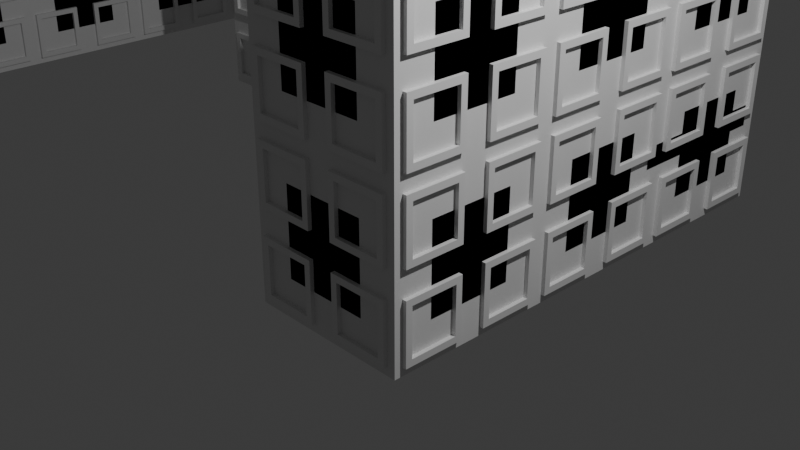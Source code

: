 # Source: Tutor14.blend  (saved by Blender 4.0.36; exported with 4.5.12 LTS)
import bpy
from mathutils import Matrix  # noqa: F401  (used for matrix-valued properties, if any)

bpy.ops.wm.read_factory_settings(use_empty=True)
scene = bpy.context.scene
scene.name = 'Scene'

# ---- collections
col_env = bpy.data.collections.new('Env'); scene.collection.children.link(col_env)
col_collection = bpy.data.collections.new('Collection'); scene.collection.children.link(col_collection)

# ---- materials (node trees are filled in below, after node groups)
mat_material = bpy.data.materials.new('Material')
mat_material.alpha_threshold = 0.0
mat_material.use_transparent_shadow = False
mat_material.roughness = 0.5
mat_material.line_color = (0.0, 0.0, 0.0, 1.0)

# ---- node groups
ng_geometry_nodes = bpy.data.node_groups.new('Geometry Nodes', 'GeometryNodeTree')
_s = ng_geometry_nodes.interface.new_socket(name='Geometry', in_out='OUTPUT', socket_type='NodeSocketGeometry')
_s = ng_geometry_nodes.interface.new_socket(name='Geometry', in_out='INPUT', socket_type='NodeSocketGeometry')
ng_geometry_nodes.is_modifier = True
# nodes of 'Geometry Nodes' reference scene objects; filled in after objects exist
ng_geometry_nodes2 = bpy.data.node_groups.new('Geometry Nodes2', 'GeometryNodeTree')
_s = ng_geometry_nodes2.interface.new_socket(name='Geometry', in_out='OUTPUT', socket_type='NodeSocketGeometry')
_s = ng_geometry_nodes2.interface.new_socket(name='Geometry', in_out='INPUT', socket_type='NodeSocketGeometry')
ng_geometry_nodes2.is_modifier = True
# nodes of 'Geometry Nodes2' reference scene objects; filled in after objects exist

# ---- material node trees
mat_material.use_nodes = True; mat_material.node_tree.nodes.clear()
_N = mat_material.node_tree.nodes; _L = mat_material.node_tree.links
n0 = _N.new('ShaderNodeOutputMaterial'); n0.name = 'Material Output'; n0.location = (300, 300)
n1 = _N.new('ShaderNodeBsdfPrincipled'); n1.name = 'Principled BSDF'; n1.location = (10, 300)
n1.inputs[3].default_value = 1.45
_L.new(n1.outputs[0], n0.inputs[0])
n0.is_active_output = True

# ---- world
world_world = bpy.data.worlds.new('World'); scene.world = world_world
world_world.use_nodes = True; world_world.node_tree.nodes.clear()
_N = world_world.node_tree.nodes; _L = world_world.node_tree.links
n0 = _N.new('ShaderNodeOutputWorld'); n0.name = 'World Output'; n0.location = (300, 300)
n1 = _N.new('ShaderNodeBackground'); n1.name = 'Background'; n1.location = (10, 300)
n1.inputs[0].default_value = (0.05088, 0.05088, 0.05088, 1.0)
_L.new(n1.outputs[0], n0.inputs[0])
n0.is_active_output = True
world_world.color = (0.05088, 0.05088, 0.05088)
world_world.use_sun_shadow = False
world_world.sun_shadow_jitter_overblur = 0.0

# ---- cameras
cam_camera = bpy.data.cameras.new('Camera')
cam_camera.clip_end = 100.0
cam_camera.ortho_scale = 7.314

# ---- lights
light_light = bpy.data.lights.new('Light', 'POINT')
light_light.transmission_factor = 0.0
light_light.use_soft_falloff = False
light_light.energy = 1000.0
light_light.shadow_soft_size = 0.1
light_light.shadow_maximum_resolution = 0.006
light_light.use_absolute_resolution = True

# ---- meshes
me_cube = bpy.data.meshes.new('Cube')
me_cube.from_pydata([(1.0, 1.0, 1.0), (1.0, 1.0, -1.0), (1.0, -1.0, 1.0), (1.0, -1.0, -1.0), (-1.0, 1.0, 1.0), (-1.0, 1.0, -1.0), (-1.0, -1.0, 1.0), (-1.0, -1.0, -1.0), (1.0, 3.0, -1.0), (-1.0, 3.0, -1.0), (1.0, 3.0, 1.0), (-1.0, 3.0, 1.0), (1.0, 5.0, -1.0), (-1.0, 5.0, -1.0), (1.0, 5.0, 1.0), (-1.0, 5.0, 1.0), (1.0, -1.0, 3.0), (-1.0, -1.0, 3.0), (1.0, 1.0, 3.0), (-1.0, 1.0, 3.0), (-1.0, 3.0, 3.0), (1.0, 3.0, 3.0), (-1.0, 5.0, 3.0), (1.0, 5.0, 3.0), (-3.0, 3.0, 1.0), (-3.0, 3.0, -1.0), (-3.0, 5.0, 1.0), (-3.0, 5.0, -1.0), (-3.0, 5.0, 3.0), (-3.0, 3.0, 3.0), (-5.0, 3.0, 1.0), (-5.0, 3.0, -1.0), (-5.0, 5.0, 1.0), (-5.0, 5.0, -1.0), (-5.0, 5.0, 3.0), (-5.0, 3.0, 3.0), (-7.0, 3.0, 1.0), (-7.0, 3.0, -1.0), (-7.0, 5.0, 1.0), (-7.0, 5.0, -1.0), (-7.0, 5.0, 3.0), (-7.0, 3.0, 3.0)], [], [(11, 4, 19, 20), (3, 2, 6, 7), (7, 6, 4, 5), (5, 1, 3, 7), (1, 0, 2, 3), (0, 1, 8, 10), (4, 6, 17, 19), (5, 4, 11, 9), (1, 5, 9, 8), (10, 14, 23, 21), (13, 15, 14, 12), (10, 8, 12, 14), (15, 13, 27, 26), (8, 9, 13, 12), (18, 19, 17, 16), (20, 21, 23, 22), (19, 18, 21, 20), (2, 0, 18, 16), (20, 22, 28, 29), (14, 15, 22, 23), (6, 2, 16, 17), (0, 10, 21, 18), (25, 24, 30, 31), (29, 28, 34, 35), (11, 20, 29, 24), (13, 9, 25, 27), (9, 11, 24, 25), (22, 15, 26, 28), (32, 33, 39, 38), (33, 31, 37, 39), (24, 29, 35, 30), (27, 25, 31, 33), (26, 27, 33, 32), (28, 26, 32, 34), (37, 36, 38, 39), (38, 36, 41, 40), (34, 32, 38, 40), (35, 34, 40, 41), (31, 30, 36, 37), (30, 35, 41, 36)])
_uv = me_cube.uv_layers.new(name='UVMap')
_uv.uv.foreach_set('vector', [0.625, 0.25, 0.625, 0.25, 0.625, 0.25, 0.625, 0.25, 0.375, 0.75, 0.625, 0.75, 0.625, 1.0, 0.375, 1.0, 0.375, 0.0, 0.625, 0.0, 0.625, 0.25, 0.375, 0.25, 0.125, 0.5, 0.375, 0.5, 0.375, 0.75, 0.125, 0.75, 0.375, 0.5, 0.625, 0.5, 0.625, 0.75, 0.375, 0.75, 0.625, 0.5, 0.375, 0.5, 0.375, 0.5, 0.625, 0.5, 0.625, 0.25, 0.625, 0.0, 0.625, 0.0, 0.625, 0.25, 0.375, 0.25, 0.625, 0.25, 0.625, 0.25, 0.375, 0.25, 0.375, 0.5, 0.125, 0.5, 0.125, 0.5, 0.375, 0.5, 0.625, 0.5, 0.625, 0.5, 0.625, 0.5, 0.625, 0.5, 0.375, 0.25, 0.625, 0.25, 0.625, 0.5, 0.375, 0.5, 0.625, 0.5, 0.375, 0.5, 0.375, 0.5, 0.625, 0.5, 0.625, 0.25, 0.375, 0.25, 0.375, 0.25, 0.625, 0.25, 0.375, 0.5, 0.125, 0.5, 0.125, 0.5, 0.375, 0.5, 0.625, 0.5, 0.875, 0.5, 0.875, 0.75, 0.625, 0.75, 0.875, 0.5, 0.625, 0.5, 0.625, 0.5, 0.875, 0.5, 0.875, 0.5, 0.625, 0.5, 0.625, 0.5, 0.875, 0.5, 0.625, 0.75, 0.625, 0.5, 0.625, 0.5, 0.625, 0.75, 0.875, 0.5, 0.875, 0.5, 0.875, 0.5, 0.875, 0.5, 0.625, 0.5, 0.625, 0.25, 0.625, 0.25, 0.625, 0.5, 0.625, 1.0, 0.625, 0.75, 0.625, 0.75, 0.625, 1.0, 0.625, 0.5, 0.625, 0.5, 0.625, 0.5, 0.625, 0.5, 0.375, 0.25, 0.625, 0.25, 0.625, 0.25, 0.375, 0.25, 0.875, 0.5, 0.875, 0.5, 0.875, 0.5, 0.875, 0.5, 0.625, 0.25, 0.625, 0.25, 0.625, 0.25, 0.625, 0.25, 0.125, 0.5, 0.125, 0.5, 0.125, 0.5, 0.125, 0.5, 0.375, 0.25, 0.625, 0.25, 0.625, 0.25, 0.375, 0.25, 0.625, 0.25, 0.625, 0.25, 0.625, 0.25, 0.625, 0.25, 0.625, 0.25, 0.375, 0.25, 0.375, 0.25, 0.625, 0.25, 0.125, 0.5, 0.125, 0.5, 0.125, 0.5, 0.125, 0.5, 0.625, 0.25, 0.625, 0.25, 0.625, 0.25, 0.625, 0.25, 0.125, 0.5, 0.125, 0.5, 0.125, 0.5, 0.125, 0.5, 0.625, 0.25, 0.375, 0.25, 0.375, 0.25, 0.625, 0.25, 0.625, 0.25, 0.625, 0.25, 0.625, 0.25, 0.625, 0.25, 0.375, 0.25, 0.625, 0.25, 0.625, 0.25, 0.375, 0.25, 0.625, 0.25, 0.625, 0.25, 0.625, 0.25, 0.625, 0.25, 0.625, 0.25, 0.625, 0.25, 0.625, 0.25, 0.625, 0.25, 0.875, 0.5, 0.875, 0.5, 0.875, 0.5, 0.875, 0.5, 0.375, 0.25, 0.625, 0.25, 0.625, 0.25, 0.375, 0.25, 0.625, 0.25, 0.625, 0.25, 0.625, 0.25, 0.625, 0.25])
me_cube.materials.append(mat_material)
me_cube.use_mirror_vertex_groups = False
me_cube.update()
me_cube_001 = bpy.data.meshes.new('Cube.001')
me_cube_001.from_pydata([(0.7834, 0.7834, 0.1325), (0.7834, 0.7834, -0.1325), (0.7834, -0.7834, 0.1325), (0.7834, -0.7834, -0.1325), (-0.7834, 0.7834, 0.1325), (-0.7834, 0.7834, -0.1325), (-0.7834, -0.7834, 0.1325), (-0.7834, -0.7834, -0.1325), (-1.0, 1.0, -0.1325), (-1.0, -1.0, -0.1325), (1.0, 1.0, -0.1325), (1.0, -1.0, 0.1325), (-1.0, -1.0, 0.1325), (1.0, 1.0, 0.1325), (1.0, -1.0, -0.1325), (-1.0, 1.0, 0.1325), (0.7834, -0.7834, -0.0003448), (-0.7834, -0.7834, -0.0003448), (0.7834, 0.7834, -0.0003448), (-0.7834, 0.7834, -0.0003448)], [], [(6, 2, 16, 17), (14, 11, 12, 9), (9, 12, 15, 8), (5, 1, 3, 7), (10, 13, 11, 14), (8, 15, 13, 10), (5, 7, 9, 8), (1, 5, 8, 10), (2, 6, 12, 11), (0, 2, 11, 13), (7, 3, 14, 9), (6, 4, 15, 12), (4, 0, 13, 15), (3, 1, 10, 14), (18, 19, 17, 16), (4, 6, 17, 19), (2, 0, 18, 16), (0, 4, 19, 18)])
_uv = me_cube_001.uv_layers.new(name='UVMap')
_uv.uv.foreach_set('vector', [0.8479, 0.7229, 0.6521, 0.7229, 0.6521, 0.7229, 0.8479, 0.7229, 0.375, 0.75, 0.625, 0.75, 0.625, 1.0, 0.375, 1.0, 0.375, 0.0, 0.625, 0.0, 0.625, 0.25, 0.375, 0.25, 0.1521, 0.5271, 0.3479, 0.5271, 0.3479, 0.7229, 0.1521, 0.7229, 0.375, 0.5, 0.625, 0.5, 0.625, 0.75, 0.375, 0.75, 0.375, 0.25, 0.625, 0.25, 0.625, 0.5, 0.375, 0.5, 0.1521, 0.5271, 0.1521, 0.7229, 0.125, 0.75, 0.125, 0.5, 0.3479, 0.5271, 0.1521, 0.5271, 0.125, 0.5, 0.375, 0.5, 0.6521, 0.7229, 0.8479, 0.7229, 0.875, 0.75, 0.625, 0.75, 0.6521, 0.5271, 0.6521, 0.7229, 0.625, 0.75, 0.625, 0.5, 0.1521, 0.7229, 0.3479, 0.7229, 0.375, 0.75, 0.125, 0.75, 0.8479, 0.7229, 0.8479, 0.5271, 0.875, 0.5, 0.875, 0.75, 0.8479, 0.5271, 0.6521, 0.5271, 0.625, 0.5, 0.875, 0.5, 0.3479, 0.7229, 0.3479, 0.5271, 0.375, 0.5, 0.375, 0.75, 0.6521, 0.5271, 0.8479, 0.5271, 0.8479, 0.7229, 0.6521, 0.7229, 0.8479, 0.5271, 0.8479, 0.7229, 0.8479, 0.7229, 0.8479, 0.5271, 0.6521, 0.7229, 0.6521, 0.5271, 0.6521, 0.5271, 0.6521, 0.7229, 0.6521, 0.5271, 0.8479, 0.5271, 0.8479, 0.5271, 0.6521, 0.5271])
me_cube_001.materials.append(mat_material)
me_cube_001.use_mirror_vertex_groups = False
me_cube_001.update()
me_cube_002 = bpy.data.meshes.new('Cube.002')
me_cube_002.from_pydata([(1.0, 1.0, 1.0), (1.0, 1.0, -1.0), (1.0, -1.0, 1.0), (1.0, -1.0, -1.0), (-1.0, 1.0, 1.0), (-1.0, 1.0, -1.0), (-1.0, -1.0, 1.0), (-1.0, -1.0, -1.0), (1.0, 3.0, -1.0), (-1.0, 3.0, -1.0), (1.0, 3.0, 1.0), (-1.0, 3.0, 1.0), (1.0, 5.0, -1.0), (-1.0, 5.0, -1.0), (1.0, 5.0, 1.0), (-1.0, 5.0, 1.0), (-3.0, 3.0, 1.0), (-3.0, 3.0, -1.0), (-3.0, 5.0, 1.0), (-3.0, 5.0, -1.0), (-5.0, 3.0, 1.0), (-5.0, 3.0, -1.0), (-5.0, 5.0, 1.0), (-5.0, 5.0, -1.0), (-7.0, 3.0, 1.0), (-7.0, 3.0, -1.0), (-7.0, 5.0, 1.0), (-7.0, 5.0, -1.0), (-9.0, 3.0, 1.0), (-9.0, 3.0, -1.0), (-9.0, 5.0, 1.0), (-9.0, 5.0, -1.0), (-11.0, 3.0, 1.0), (-11.0, 3.0, -1.0), (-11.0, 5.0, 1.0), (-11.0, 5.0, -1.0), (1.0, 7.0, -1.0), (-1.0, 7.0, -1.0), (1.0, 7.0, 1.0), (-1.0, 7.0, 1.0), (-3.0, 7.0, 1.0), (-3.0, 7.0, -1.0), (-5.0, 7.0, 1.0), (-5.0, 7.0, -1.0), (-7.0, 7.0, 1.0), (-7.0, 7.0, -1.0), (-9.0, 7.0, 1.0), (-9.0, 7.0, -1.0), (-11.0, 7.0, 1.0), (-11.0, 7.0, -1.0), (1.0, 9.0, -1.0), (-1.0, 9.0, -1.0), (1.0, 9.0, 1.0), (-1.0, 9.0, 1.0), (-3.0, 9.0, 1.0), (-3.0, 9.0, -1.0), (-5.0, 9.0, 1.0), (-5.0, 9.0, -1.0), (-7.0, 9.0, 1.0), (-7.0, 9.0, -1.0), (-9.0, 9.0, 1.0), (-9.0, 9.0, -1.0), (-11.0, 9.0, 1.0), (-11.0, 9.0, -1.0), (1.0, 11.0, -1.0), (-1.0, 11.0, -1.0), (1.0, 11.0, 1.0), (-1.0, 11.0, 1.0), (-3.0, 11.0, 1.0), (-3.0, 11.0, -1.0), (-5.0, 11.0, 1.0), (-5.0, 11.0, -1.0), (-7.0, 11.0, 1.0), (-7.0, 11.0, -1.0), (-9.0, 11.0, 1.0), (-9.0, 11.0, -1.0), (-11.0, 11.0, 1.0), (-11.0, 11.0, -1.0)], [], [(3, 2, 6, 7), (7, 6, 4, 5), (5, 1, 3, 7), (1, 0, 2, 3), (0, 1, 8, 10), (5, 4, 11, 9), (1, 5, 9, 8), (31, 35, 49, 47), (10, 8, 12, 14), (23, 27, 45, 43), (8, 9, 13, 12), (17, 16, 20, 21), (13, 9, 17, 19), (9, 11, 16, 17), (18, 15, 39, 40), (23, 21, 25, 27), (19, 17, 21, 23), (30, 26, 44, 46), (27, 25, 29, 31), (21, 20, 24, 25), (4, 6, 2, 0), (11, 4, 0, 10), (22, 26, 24, 20), (18, 22, 20, 16), (15, 18, 16, 11), (14, 15, 11, 10), (28, 30, 34, 32), (15, 14, 38, 39), (24, 26, 30, 28), (25, 24, 28, 29), (33, 32, 34, 35), (29, 28, 32, 33), (31, 29, 33, 35), (13, 19, 41, 37), (46, 44, 58, 60), (36, 37, 51, 50), (45, 47, 61, 59), (40, 39, 53, 54), (37, 41, 55, 51), (44, 42, 56, 58), (26, 22, 42, 44), (19, 23, 43, 41), (35, 34, 48, 49), (22, 18, 40, 42), (12, 13, 37, 36), (14, 12, 36, 38), (34, 30, 46, 48), (27, 31, 47, 45), (52, 50, 64, 66), (55, 57, 71, 69), (60, 58, 72, 74), (50, 51, 65, 64), (59, 61, 75, 73), (54, 53, 67, 68), (41, 43, 57, 55), (38, 36, 50, 52), (49, 48, 62, 63), (42, 40, 54, 56), (48, 46, 60, 62), (39, 38, 52, 53), (47, 49, 63, 61), (43, 45, 59, 57), (65, 67, 66, 64), (67, 65, 69, 68), (70, 71, 73, 72), (68, 69, 71, 70), (72, 73, 75, 74), (74, 75, 77, 76), (63, 62, 76, 77), (56, 54, 68, 70), (62, 60, 74, 76), (53, 52, 66, 67), (61, 63, 77, 75), (57, 59, 73, 71), (58, 56, 70, 72), (51, 55, 69, 65)])
_uv = me_cube_002.uv_layers.new(name='UVMap')
_uv.uv.foreach_set('vector', [0.375, 0.75, 0.625, 0.75, 0.625, 1.0, 0.375, 1.0, 0.375, 0.0, 0.625, 0.0, 0.625, 0.25, 0.375, 0.25, 0.125, 0.5, 0.375, 0.5, 0.375, 0.75, 0.125, 0.75, 0.375, 0.5, 0.625, 0.5, 0.625, 0.75, 0.375, 0.75, 0.625, 0.5, 0.375, 0.5, 0.375, 0.5, 0.625, 0.5, 0.375, 0.25, 0.625, 0.25, 0.625, 0.25, 0.375, 0.25, 0.375, 0.5, 0.125, 0.5, 0.125, 0.5, 0.375, 0.5, 0.125, 0.5, 0.125, 0.5, 0.125, 0.5, 0.125, 0.5, 0.625, 0.5, 0.375, 0.5, 0.375, 0.5, 0.625, 0.5, 0.125, 0.5, 0.125, 0.5, 0.125, 0.5, 0.125, 0.5, 0.375, 0.5, 0.125, 0.5, 0.125, 0.5, 0.375, 0.5, 0.375, 0.25, 0.625, 0.25, 0.625, 0.25, 0.375, 0.25, 0.125, 0.5, 0.125, 0.5, 0.125, 0.5, 0.125, 0.5, 0.375, 0.25, 0.625, 0.25, 0.625, 0.25, 0.375, 0.25, 0.0, 0.0, 0.0, 0.0, 0.0, 0.0, 0.0, 0.0, 0.125, 0.5, 0.125, 0.5, 0.125, 0.5, 0.125, 0.5, 0.125, 0.5, 0.125, 0.5, 0.125, 0.5, 0.125, 0.5, 0.0, 0.0, 0.0, 0.0, 0.0, 0.0, 0.0, 0.0, 0.125, 0.5, 0.125, 0.5, 0.125, 0.5, 0.125, 0.5, 0.375, 0.25, 0.625, 0.25, 0.625, 0.25, 0.375, 0.25, 0.0, 0.0, 0.0, 0.0, 0.0, 0.0, 0.0, 0.0, 0.0, 0.0, 0.0, 0.0, 0.0, 0.0, 0.0, 0.0, 0.0, 0.0, 0.0, 0.0, 0.0, 0.0, 0.0, 0.0, 0.0, 0.0, 0.0, 0.0, 0.0, 0.0, 0.0, 0.0, 0.0, 0.0, 0.0, 0.0, 0.0, 0.0, 0.0, 0.0, 0.0, 0.0, 0.0, 0.0, 0.0, 0.0, 0.0, 0.0, 0.0, 0.0, 0.0, 0.0, 0.0, 0.0, 0.0, 0.0, 0.0, 0.0, 0.0, 0.0, 0.0, 0.0, 0.0, 0.0, 0.0, 0.0, 0.0, 0.0, 0.0, 0.0, 0.0, 0.0, 0.375, 0.25, 0.625, 0.25, 0.625, 0.25, 0.375, 0.25, 0.375, 0.25, 0.625, 0.25, 0.625, 0.25, 0.375, 0.25, 0.375, 0.25, 0.625, 0.25, 0.625, 0.25, 0.375, 0.25, 0.125, 0.5, 0.125, 0.5, 0.125, 0.5, 0.125, 0.5, 0.125, 0.5, 0.125, 0.5, 0.125, 0.5, 0.125, 0.5, 0.0, 0.0, 0.0, 0.0, 0.0, 0.0, 0.0, 0.0, 0.375, 0.5, 0.125, 0.5, 0.125, 0.5, 0.375, 0.5, 0.125, 0.5, 0.125, 0.5, 0.125, 0.5, 0.125, 0.5, 0.0, 0.0, 0.0, 0.0, 0.0, 0.0, 0.0, 0.0, 0.125, 0.5, 0.125, 0.5, 0.125, 0.5, 0.125, 0.5, 0.0, 0.0, 0.0, 0.0, 0.0, 0.0, 0.0, 0.0, 0.0, 0.0, 0.0, 0.0, 0.0, 0.0, 0.0, 0.0, 0.125, 0.5, 0.125, 0.5, 0.125, 0.5, 0.125, 0.5, 0.375, 0.25, 0.625, 0.25, 0.625, 0.25, 0.375, 0.25, 0.0, 0.0, 0.0, 0.0, 0.0, 0.0, 0.0, 0.0, 0.375, 0.5, 0.125, 0.5, 0.125, 0.5, 0.375, 0.5, 0.625, 0.5, 0.375, 0.5, 0.375, 0.5, 0.625, 0.5, 0.0, 0.0, 0.0, 0.0, 0.0, 0.0, 0.0, 0.0, 0.125, 0.5, 0.125, 0.5, 0.125, 0.5, 0.125, 0.5, 0.625, 0.5, 0.375, 0.5, 0.375, 0.5, 0.625, 0.5, 0.125, 0.5, 0.125, 0.5, 0.125, 0.5, 0.125, 0.5, 0.0, 0.0, 0.0, 0.0, 0.0, 0.0, 0.0, 0.0, 0.375, 0.5, 0.125, 0.5, 0.125, 0.5, 0.375, 0.5, 0.125, 0.5, 0.125, 0.5, 0.125, 0.5, 0.125, 0.5, 0.0, 0.0, 0.0, 0.0, 0.0, 0.0, 0.0, 0.0, 0.125, 0.5, 0.125, 0.5, 0.125, 0.5, 0.125, 0.5, 0.625, 0.5, 0.375, 0.5, 0.375, 0.5, 0.625, 0.5, 0.375, 0.25, 0.625, 0.25, 0.625, 0.25, 0.375, 0.25, 0.0, 0.0, 0.0, 0.0, 0.0, 0.0, 0.0, 0.0, 0.0, 0.0, 0.0, 0.0, 0.0, 0.0, 0.0, 0.0, 0.0, 0.0, 0.0, 0.0, 0.0, 0.0, 0.0, 0.0, 0.125, 0.5, 0.125, 0.5, 0.125, 0.5, 0.125, 0.5, 0.125, 0.5, 0.125, 0.5, 0.125, 0.5, 0.125, 0.5, 0.375, 0.25, 0.625, 0.25, 0.625, 0.5, 0.375, 0.5, 0.625, 0.25, 0.375, 0.25, 0.375, 0.25, 0.625, 0.25, 0.625, 0.25, 0.375, 0.25, 0.375, 0.25, 0.625, 0.25, 0.625, 0.25, 0.375, 0.25, 0.375, 0.25, 0.625, 0.25, 0.625, 0.25, 0.375, 0.25, 0.375, 0.25, 0.625, 0.25, 0.625, 0.25, 0.375, 0.25, 0.375, 0.25, 0.625, 0.25, 0.375, 0.25, 0.625, 0.25, 0.625, 0.25, 0.375, 0.25, 0.0, 0.0, 0.0, 0.0, 0.0, 0.0, 0.0, 0.0, 0.0, 0.0, 0.0, 0.0, 0.0, 0.0, 0.0, 0.0, 0.0, 0.0, 0.0, 0.0, 0.0, 0.0, 0.0, 0.0, 0.125, 0.5, 0.125, 0.5, 0.125, 0.5, 0.125, 0.5, 0.125, 0.5, 0.125, 0.5, 0.125, 0.5, 0.125, 0.5, 0.0, 0.0, 0.0, 0.0, 0.0, 0.0, 0.0, 0.0, 0.125, 0.5, 0.125, 0.5, 0.125, 0.5, 0.125, 0.5])
me_cube_002.materials.append(mat_material)
me_cube_002.use_mirror_vertex_groups = False
me_cube_002.update()

# ---- objects
ob_camera = bpy.data.objects.new('Camera', cam_camera)
ob_light = bpy.data.objects.new('Light', light_light)
ob_build1 = bpy.data.objects.new('Build1', me_cube)
ob_window = bpy.data.objects.new('Window', me_cube_001)
ob_build2 = bpy.data.objects.new('Build2', me_cube_002)
_N = ng_geometry_nodes.nodes; _L = ng_geometry_nodes.links
n0 = _N.new('GeometryNodePoints'); n0.name = 'Points'; n0.location = (175, 305)
n1 = _N.new('GeometryNodeInputPosition'); n1.name = 'Position'; n1.location = (-399, -214)
n2 = _N.new('GeometryNodeSampleIndex'); n2.name = 'Sample Index'; n2.location = (-131, -104)
n2.data_type = 'FLOAT_VECTOR'
n2.domain = 'CORNER'
n3 = _N.new('GeometryNodeMeshCube'); n3.name = 'Cube'; n3.location = (348, 225)
n3.hide = True
n4 = _N.new('GeometryNodeInputIndex'); n4.name = 'Index'; n4.location = (-396, -281)
n5 = _N.new('GeometryNodeInputIndex'); n5.name = 'Index.001'; n5.location = (-391, -517)
n6 = _N.new('GeometryNodeInputNormal'); n6.name = 'Normal'; n6.location = (-395, -449)
n6.legacy_corner_normals = True
n7 = _N.new('GeometryNodeInstanceOnPoints'); n7.name = 'Instance on Points'; n7.location = (557, 328)
n7.inputs[6].default_value = (0.37, 0.37, 0.37)
n8 = _N.new('GeometryNodeSampleIndex'); n8.name = 'Sample Index.001'; n8.location = (-144, -349)
n8.data_type = 'FLOAT_VECTOR'
n8.domain = 'CORNER'
n9 = _N.new('GeometryNodeObjectInfo'); n9.name = 'Object Info'; n9.location = (345, 174)
n9.hide = True
n9.inputs[0].default_value = ob_window
n10 = _N.new('FunctionNodeAlignEulerToVector'); n10.name = 'Align Euler to Vector'; n10.location = (146, -225)
n10.axis = 'Z'
n11 = _N.new('GeometryNodeAttributeDomainSize'); n11.name = 'Domain Size'; n11.location = (-120, 351)
n12 = _N.new('NodeGroupInput'); n12.name = 'Group Input'; n12.location = (-961, -80)
n13 = _N.new('NodeReroute'); n13.name = 'Reroute'; n13.location = (-818, 433)
n13.width = 16
n13.socket_idname = 'NodeSocketGeometry'
n14 = _N.new('NodeReroute'); n14.name = 'Reroute.001'; n14.location = (885, 436)
n14.width = 16
n14.socket_idname = 'NodeSocketGeometry'
n15 = _N.new('GeometryNodeScaleElements'); n15.name = 'Scale Elements'; n15.location = (-459, 143)
n15.inputs[2].default_value = 0.53
n16 = _N.new('GeometryNodeJoinGeometry'); n16.name = 'Join Geometry'; n16.location = (1086, -34)
n17 = _N.new('GeometryNodeSplitEdges'); n17.name = 'Split Edges'; n17.location = (-658, 67)
n18 = _N.new('NodeGroupOutput'); n18.name = 'Group Output'; n18.location = (1341, -31)
_L.new(n7.outputs[0], n16.inputs[0])
_L.new(n16.outputs[0], n18.inputs[0])
_L.new(n15.outputs[0], n11.inputs[0])
_L.new(n0.outputs[0], n7.inputs[0])
_L.new(n4.outputs[0], n2.inputs[2])
_L.new(n1.outputs[0], n2.inputs[1])
_L.new(n2.outputs[0], n0.inputs[1])
_L.new(n12.outputs[0], n17.inputs[0])
_L.new(n17.outputs[0], n15.inputs[0])
_L.new(n15.outputs[0], n2.inputs[0])
_L.new(n15.outputs[0], n16.inputs[0])
_L.new(n11.outputs[3], n0.inputs[0])
_L.new(n9.outputs[4], n7.inputs[2])
_L.new(n15.outputs[0], n8.inputs[0])
_L.new(n5.outputs[0], n8.inputs[2])
_L.new(n6.outputs[0], n8.inputs[1])
_L.new(n10.outputs[0], n7.inputs[5])
_L.new(n8.outputs[0], n10.inputs[2])
_L.new(n14.outputs[0], n16.inputs[0])
_L.new(n12.outputs[0], n13.inputs[0])
_L.new(n13.outputs[0], n14.inputs[0])
n18.is_active_output = True
_N = ng_geometry_nodes2.nodes; _L = ng_geometry_nodes2.links
n0 = _N.new('GeometryNodePoints'); n0.name = 'Points'; n0.location = (220, 305)
n1 = _N.new('GeometryNodeInputPosition'); n1.name = 'Position'; n1.location = (-399, -214)
n2 = _N.new('GeometryNodeSampleIndex'); n2.name = 'Sample Index'; n2.location = (-86, -104)
n2.data_type = 'FLOAT_VECTOR'
n2.domain = 'CORNER'
n3 = _N.new('GeometryNodeMeshCube'); n3.name = 'Cube'; n3.location = (348, 225)
n3.hide = True
n4 = _N.new('GeometryNodeInputIndex'); n4.name = 'Index'; n4.location = (-396, -281)
n5 = _N.new('GeometryNodeInputIndex'); n5.name = 'Index.001'; n5.location = (-391, -517)
n6 = _N.new('GeometryNodeInputNormal'); n6.name = 'Normal'; n6.location = (-395, -449)
n6.legacy_corner_normals = True
n7 = _N.new('GeometryNodeInstanceOnPoints'); n7.name = 'Instance on Points'; n7.location = (602, 328)
n7.inputs[6].default_value = (0.37, 0.37, 0.37)
n8 = _N.new('GeometryNodeSampleIndex'); n8.name = 'Sample Index.001'; n8.location = (-99, -349)
n8.data_type = 'FLOAT_VECTOR'
n8.domain = 'CORNER'
n9 = _N.new('GeometryNodeObjectInfo'); n9.name = 'Object Info'; n9.location = (345, 174)
n9.hide = True
n9.inputs[0].default_value = ob_window
n10 = _N.new('FunctionNodeAlignEulerToVector'); n10.name = 'Align Euler to Vector'; n10.location = (190, -225)
n10.axis = 'Z'
n11 = _N.new('GeometryNodeAttributeDomainSize'); n11.name = 'Domain Size'; n11.location = (-75, 351)
n12 = _N.new('NodeReroute'); n12.name = 'Reroute'; n12.location = (-818, 433)
n12.width = 16
n12.socket_idname = 'NodeSocketGeometry'
n13 = _N.new('NodeReroute'); n13.name = 'Reroute.001'; n13.location = (885, 436)
n13.width = 16
n13.socket_idname = 'NodeSocketGeometry'
n14 = _N.new('GeometryNodeScaleElements'); n14.name = 'Scale Elements'; n14.location = (-414, 143)
n14.inputs[2].default_value = 0.53
n15 = _N.new('GeometryNodeJoinGeometry'); n15.name = 'Join Geometry'; n15.location = (1131, -34)
n16 = _N.new('NodeGroupOutput'); n16.name = 'Group Output'; n16.location = (1386, -31)
n17 = _N.new('FunctionNodeCompare'); n17.name = 'Compare'; n17.location = (-1419, -167)
n17.operation = 'EQUAL'
n17.data_type = 'VECTOR'
n17.inputs[5].default_value = (0.0, 0.0, -1.0)
n17.inputs[6].default_value = (0.0, 0.0, 0.0, 0.0)
n17.inputs[7].default_value = (0.0, 0.0, 0.0, 0.0)
n18 = _N.new('GeometryNodeInputNormal'); n18.name = 'Normal.001'; n18.location = (-1609, -267)
n18.legacy_corner_normals = True
n19 = _N.new('GeometryNodeInputNormal'); n19.name = 'Normal.002'; n19.location = (-1611, -533)
n19.legacy_corner_normals = True
n20 = _N.new('FunctionNodeCompare'); n20.name = 'Compare.001'; n20.location = (-1421, -433)
n20.operation = 'EQUAL'
n20.data_type = 'VECTOR'
n20.inputs[5].default_value = (0.0, 0.0, 1.0)
n20.inputs[6].default_value = (0.0, 0.0, 0.0, 0.0)
n20.inputs[7].default_value = (0.0, 0.0, 0.0, 0.0)
n21 = _N.new('FunctionNodeBooleanMath'); n21.name = 'Boolean Math'; n21.location = (-1211, -300)
n21.operation = 'OR'
n22 = _N.new('GeometryNodeSeparateGeometry'); n22.name = 'Separate Geometry'; n22.location = (-892, -195)
n22.domain = 'FACE'
n23 = _N.new('GeometryNodeSplitEdges'); n23.name = 'Split Edges'; n23.location = (-610, 67)
n24 = _N.new('GeometryNodeViewer'); n24.name = 'Viewer'; n24.location = (-637, -172)
n25 = _N.new('NodeGroupInput'); n25.name = 'Group Input'; n25.location = (-1134, -105)
_L.new(n7.outputs[0], n15.inputs[0])
_L.new(n15.outputs[0], n16.inputs[0])
_L.new(n14.outputs[0], n11.inputs[0])
_L.new(n0.outputs[0], n7.inputs[0])
_L.new(n4.outputs[0], n2.inputs[2])
_L.new(n1.outputs[0], n2.inputs[1])
_L.new(n2.outputs[0], n0.inputs[1])
_L.new(n23.outputs[0], n14.inputs[0])
_L.new(n14.outputs[0], n2.inputs[0])
_L.new(n14.outputs[0], n15.inputs[0])
_L.new(n11.outputs[3], n0.inputs[0])
_L.new(n9.outputs[4], n7.inputs[2])
_L.new(n14.outputs[0], n8.inputs[0])
_L.new(n5.outputs[0], n8.inputs[2])
_L.new(n6.outputs[0], n8.inputs[1])
_L.new(n10.outputs[0], n7.inputs[5])
_L.new(n8.outputs[0], n10.inputs[2])
_L.new(n13.outputs[0], n15.inputs[0])
_L.new(n25.outputs[0], n12.inputs[0])
_L.new(n12.outputs[0], n13.inputs[0])
_L.new(n25.outputs[0], n22.inputs[0])
_L.new(n18.outputs[0], n17.inputs[4])
_L.new(n19.outputs[0], n20.inputs[4])
_L.new(n20.outputs[0], n21.inputs[1])
_L.new(n17.outputs[0], n21.inputs[0])
_L.new(n21.outputs[0], n22.inputs[1])
_L.new(n22.outputs[1], n23.inputs[0])
_L.new(n22.outputs[1], n24.inputs[0])
n16.is_active_output = True

# ---- transforms, parenting, visibility, modifiers, constraints
ob_camera.location = (7.359, -6.926, 4.958)
ob_camera.rotation_euler = (1.109, 0.0, 0.8149)
ob_camera.lock_rotations_4d = False
ob_camera.empty_display_type = 'ARROWS'
ob_camera.color = (0.0, 0.0, 0.0, 0.0)
ob_camera.display_type = 'WIRE'
ob_camera.lineart.crease_threshold = 0.0
ob_light.location = (4.076, 1.005, 5.904)
ob_light.rotation_euler = (0.6503, 0.05522, 1.866)
ob_light.lock_rotations_4d = False
ob_light.empty_display_type = 'ARROWS'
ob_light.color = (0.0, 0.0, 0.0, 0.0)
ob_light.lineart.crease_threshold = 0.0
ob_build1.location = (0.0, 0.0, 0.0)
ob_build1.lock_rotations_4d = False
ob_build1.empty_display_type = 'ARROWS'
ob_build1.lineart.crease_threshold = 0.0
_m = ob_build1.modifiers.new('GeometryNodes', 'NODES')
_m.node_group = ng_geometry_nodes
ob_window.location = (0.0, 3.833, 0.1353)
ob_window.lock_rotations_4d = False
ob_window.empty_display_type = 'ARROWS'
ob_window.lineart.crease_threshold = 0.0
_m = ob_window.modifiers.new('GeometryNodes', 'NODES')
_m.node_group = None
ob_build2.location = (-11.03, 0.0, 0.0)
ob_build2.lock_rotations_4d = False
ob_build2.empty_display_type = 'ARROWS'
ob_build2.lineart.crease_threshold = 0.0
_m = ob_build2.modifiers.new('GeometryNodes', 'NODES')
_m.node_group = ng_geometry_nodes2

# ---- collection membership
col_env.objects.link(ob_camera)
col_env.objects.link(ob_light)
col_collection.objects.link(ob_build1)
col_collection.objects.link(ob_window)
col_collection.objects.link(ob_build2)

# ---- scene / render settings (as saved in the file)
scene.camera = ob_camera
scene.frame_start = 1; scene.frame_end = 250; scene.frame_set(1)
scene.render.engine = 'BLENDER_EEVEE_NEXT'
scene.cycles.sampling_pattern = 'TABULATED_SOBOL'
bpy.context.view_layer.update()
